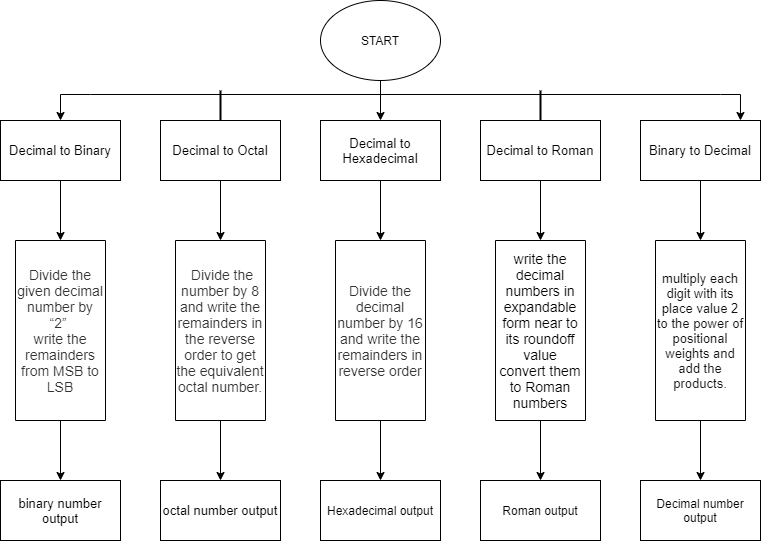

The diagram above was exported from draw.io. Its source (the exported page's mxGraphModel, read from the mxfile embedded in the PNG):
<mxGraphModel dx="1038" dy="579" grid="1" gridSize="10" guides="1" tooltips="1" connect="1" arrows="1" fold="1" page="1" pageScale="1" pageWidth="850" pageHeight="1100" math="0" shadow="0">
  <root>
    <mxCell id="0" />
    <mxCell id="1" parent="0" />
    <mxCell id="FEmWZvzdRz_9px_hDqrc-9" value="" style="edgeStyle=orthogonalEdgeStyle;rounded=0;orthogonalLoop=1;jettySize=auto;html=1;" edge="1" parent="1" source="FEmWZvzdRz_9px_hDqrc-1" target="FEmWZvzdRz_9px_hDqrc-4">
      <mxGeometry relative="1" as="geometry" />
    </mxCell>
    <mxCell id="FEmWZvzdRz_9px_hDqrc-1" value="START" style="ellipse;whiteSpace=wrap;html=1;" vertex="1" parent="1">
      <mxGeometry x="320" width="120" height="80" as="geometry" />
    </mxCell>
    <mxCell id="FEmWZvzdRz_9px_hDqrc-30" value="" style="edgeStyle=orthogonalEdgeStyle;rounded=0;orthogonalLoop=1;jettySize=auto;html=1;" edge="1" parent="1" source="FEmWZvzdRz_9px_hDqrc-2" target="FEmWZvzdRz_9px_hDqrc-25">
      <mxGeometry relative="1" as="geometry" />
    </mxCell>
    <mxCell id="FEmWZvzdRz_9px_hDqrc-2" value="&lt;font style=&quot;font-size: 13px&quot;&gt;Binary to Decimal&lt;/font&gt;" style="rounded=0;whiteSpace=wrap;html=1;" vertex="1" parent="1">
      <mxGeometry x="640" y="120" width="120" height="60" as="geometry" />
    </mxCell>
    <mxCell id="FEmWZvzdRz_9px_hDqrc-29" value="" style="edgeStyle=orthogonalEdgeStyle;rounded=0;orthogonalLoop=1;jettySize=auto;html=1;" edge="1" parent="1" source="FEmWZvzdRz_9px_hDqrc-3" target="FEmWZvzdRz_9px_hDqrc-24">
      <mxGeometry relative="1" as="geometry" />
    </mxCell>
    <mxCell id="FEmWZvzdRz_9px_hDqrc-3" value="&lt;font style=&quot;font-size: 13px&quot;&gt;Decimal to Roman&lt;/font&gt;" style="rounded=0;whiteSpace=wrap;html=1;" vertex="1" parent="1">
      <mxGeometry x="480" y="120" width="120" height="60" as="geometry" />
    </mxCell>
    <mxCell id="FEmWZvzdRz_9px_hDqrc-28" value="" style="edgeStyle=orthogonalEdgeStyle;rounded=0;orthogonalLoop=1;jettySize=auto;html=1;" edge="1" parent="1" source="FEmWZvzdRz_9px_hDqrc-4" target="FEmWZvzdRz_9px_hDqrc-23">
      <mxGeometry relative="1" as="geometry" />
    </mxCell>
    <mxCell id="FEmWZvzdRz_9px_hDqrc-4" value="&lt;font style=&quot;font-size: 13px&quot;&gt;Decimal to Hexadecimal&lt;/font&gt;" style="rounded=0;whiteSpace=wrap;html=1;" vertex="1" parent="1">
      <mxGeometry x="320" y="120" width="120" height="60" as="geometry" />
    </mxCell>
    <mxCell id="FEmWZvzdRz_9px_hDqrc-27" value="" style="edgeStyle=orthogonalEdgeStyle;rounded=0;orthogonalLoop=1;jettySize=auto;html=1;" edge="1" parent="1" source="FEmWZvzdRz_9px_hDqrc-5" target="FEmWZvzdRz_9px_hDqrc-22">
      <mxGeometry relative="1" as="geometry" />
    </mxCell>
    <mxCell id="FEmWZvzdRz_9px_hDqrc-5" value="&lt;font style=&quot;font-size: 13px&quot;&gt;Decimal to Octal&lt;/font&gt;" style="rounded=0;whiteSpace=wrap;html=1;" vertex="1" parent="1">
      <mxGeometry x="160" y="120" width="120" height="60" as="geometry" />
    </mxCell>
    <mxCell id="FEmWZvzdRz_9px_hDqrc-26" value="" style="edgeStyle=orthogonalEdgeStyle;rounded=0;orthogonalLoop=1;jettySize=auto;html=1;" edge="1" parent="1" source="FEmWZvzdRz_9px_hDqrc-6" target="FEmWZvzdRz_9px_hDqrc-21">
      <mxGeometry relative="1" as="geometry" />
    </mxCell>
    <mxCell id="FEmWZvzdRz_9px_hDqrc-6" value="&lt;font style=&quot;font-size: 13px&quot;&gt;Decimal to Binary&lt;/font&gt;" style="rounded=0;whiteSpace=wrap;html=1;" vertex="1" parent="1">
      <mxGeometry y="120" width="120" height="60" as="geometry" />
    </mxCell>
    <mxCell id="FEmWZvzdRz_9px_hDqrc-10" value="" style="edgeStyle=orthogonalEdgeStyle;rounded=0;orthogonalLoop=1;jettySize=auto;html=1;" edge="1" parent="1" source="FEmWZvzdRz_9px_hDqrc-8" target="FEmWZvzdRz_9px_hDqrc-6">
      <mxGeometry relative="1" as="geometry" />
    </mxCell>
    <mxCell id="FEmWZvzdRz_9px_hDqrc-11" style="edgeStyle=orthogonalEdgeStyle;rounded=0;orthogonalLoop=1;jettySize=auto;html=1;entryX=0.833;entryY=0;entryDx=0;entryDy=0;entryPerimeter=0;" edge="1" parent="1" source="FEmWZvzdRz_9px_hDqrc-8" target="FEmWZvzdRz_9px_hDqrc-2">
      <mxGeometry relative="1" as="geometry" />
    </mxCell>
    <mxCell id="FEmWZvzdRz_9px_hDqrc-8" value="" style="line;strokeWidth=1;fillColor=none;align=left;verticalAlign=middle;spacingTop=-1;spacingLeft=3;spacingRight=3;rotatable=0;labelPosition=right;points=[];portConstraint=eastwest;" vertex="1" parent="1">
      <mxGeometry x="90" y="90" width="630" height="8" as="geometry" />
    </mxCell>
    <mxCell id="FEmWZvzdRz_9px_hDqrc-14" value="" style="line;strokeWidth=2;html=1;direction=south;" vertex="1" parent="1">
      <mxGeometry x="215" y="90" width="10" height="30" as="geometry" />
    </mxCell>
    <mxCell id="FEmWZvzdRz_9px_hDqrc-15" value="" style="line;strokeWidth=2;html=1;direction=south;" vertex="1" parent="1">
      <mxGeometry x="535" y="90" width="10" height="30" as="geometry" />
    </mxCell>
    <mxCell id="FEmWZvzdRz_9px_hDqrc-36" value="" style="edgeStyle=orthogonalEdgeStyle;rounded=0;orthogonalLoop=1;jettySize=auto;html=1;" edge="1" parent="1" source="FEmWZvzdRz_9px_hDqrc-21" target="FEmWZvzdRz_9px_hDqrc-35">
      <mxGeometry relative="1" as="geometry" />
    </mxCell>
    <mxCell id="FEmWZvzdRz_9px_hDqrc-21" value="&lt;span style=&quot;color: rgb(51 , 51 , 51) ; font-family: &amp;#34;roboto&amp;#34; , sans-serif ; font-size: 14px ; text-align: left ; background-color: rgb(255 , 255 , 255)&quot;&gt;Divide the given decimal number by “2”&amp;nbsp;&lt;br&gt;write the remainders from MSB to LSB&lt;br&gt;&lt;/span&gt;" style="rounded=0;whiteSpace=wrap;html=1;direction=south;" vertex="1" parent="1">
      <mxGeometry x="15" y="240" width="90" height="180" as="geometry" />
    </mxCell>
    <mxCell id="FEmWZvzdRz_9px_hDqrc-37" value="" style="edgeStyle=orthogonalEdgeStyle;rounded=0;orthogonalLoop=1;jettySize=auto;html=1;" edge="1" parent="1" source="FEmWZvzdRz_9px_hDqrc-22" target="FEmWZvzdRz_9px_hDqrc-34">
      <mxGeometry relative="1" as="geometry" />
    </mxCell>
    <mxCell id="FEmWZvzdRz_9px_hDqrc-22" value="&lt;span style=&quot;color: rgb(51 , 51 , 51) ; font-family: &amp;#34;roboto&amp;#34; , sans-serif ; background-color: rgb(255 , 255 , 255)&quot;&gt;&lt;font style=&quot;font-size: 14px&quot;&gt;&amp;nbsp;Divide the number by 8 and write the remainders in the reverse order to get the equivalent octal number.&lt;/font&gt;&lt;/span&gt;" style="rounded=0;whiteSpace=wrap;html=1;direction=south;" vertex="1" parent="1">
      <mxGeometry x="175" y="240" width="90" height="180" as="geometry" />
    </mxCell>
    <mxCell id="FEmWZvzdRz_9px_hDqrc-38" value="" style="edgeStyle=orthogonalEdgeStyle;rounded=0;orthogonalLoop=1;jettySize=auto;html=1;" edge="1" parent="1" source="FEmWZvzdRz_9px_hDqrc-23" target="FEmWZvzdRz_9px_hDqrc-33">
      <mxGeometry relative="1" as="geometry" />
    </mxCell>
    <mxCell id="FEmWZvzdRz_9px_hDqrc-23" value="&lt;span style=&quot;color: rgb(51 , 51 , 51) ; font-family: &amp;#34;roboto&amp;#34; , sans-serif ; font-size: 14px ; background-color: rgb(255 , 255 , 255)&quot;&gt;Divide the decimal number by 16&lt;br&gt;&lt;/span&gt;&lt;span style=&quot;color: rgb(51 , 51 , 51) ; font-family: &amp;#34;roboto&amp;#34; , sans-serif ; font-size: 14px ; background-color: rgb(255 , 255 , 255)&quot;&gt;and write the remainders in reverse order&lt;br&gt;&lt;/span&gt;" style="rounded=0;whiteSpace=wrap;html=1;direction=south;" vertex="1" parent="1">
      <mxGeometry x="335" y="240" width="90" height="180" as="geometry" />
    </mxCell>
    <mxCell id="FEmWZvzdRz_9px_hDqrc-39" value="" style="edgeStyle=orthogonalEdgeStyle;rounded=0;orthogonalLoop=1;jettySize=auto;html=1;" edge="1" parent="1" source="FEmWZvzdRz_9px_hDqrc-24" target="FEmWZvzdRz_9px_hDqrc-32">
      <mxGeometry relative="1" as="geometry" />
    </mxCell>
    <mxCell id="FEmWZvzdRz_9px_hDqrc-24" value="&lt;font style=&quot;font-size: 14px&quot;&gt;write the decimal numbers in expandable form near to its roundoff value&lt;br&gt;convert them to Roman numbers&lt;br&gt;&lt;/font&gt;" style="rounded=0;whiteSpace=wrap;html=1;direction=south;" vertex="1" parent="1">
      <mxGeometry x="495" y="240" width="90" height="180" as="geometry" />
    </mxCell>
    <mxCell id="FEmWZvzdRz_9px_hDqrc-40" value="" style="edgeStyle=orthogonalEdgeStyle;rounded=0;orthogonalLoop=1;jettySize=auto;html=1;" edge="1" parent="1" source="FEmWZvzdRz_9px_hDqrc-25" target="FEmWZvzdRz_9px_hDqrc-31">
      <mxGeometry relative="1" as="geometry" />
    </mxCell>
    <mxCell id="FEmWZvzdRz_9px_hDqrc-25" value="&lt;span style=&quot;color: rgb(17 , 17 , 17) ; font-family: &amp;#34;roboto&amp;#34; , sans-serif ; text-align: left ; background-color: rgb(255 , 255 , 255)&quot;&gt;&lt;font style=&quot;font-size: 13px&quot;&gt;multiply each digit with its place value 2 to the power of positional weights and add the products.&lt;/font&gt;&lt;/span&gt;" style="rounded=0;whiteSpace=wrap;html=1;direction=south;" vertex="1" parent="1">
      <mxGeometry x="655" y="240" width="90" height="180" as="geometry" />
    </mxCell>
    <mxCell id="FEmWZvzdRz_9px_hDqrc-31" value="Decimal number output" style="rounded=0;whiteSpace=wrap;html=1;" vertex="1" parent="1">
      <mxGeometry x="640" y="480" width="120" height="60" as="geometry" />
    </mxCell>
    <mxCell id="FEmWZvzdRz_9px_hDqrc-32" value="Roman output" style="rounded=0;whiteSpace=wrap;html=1;" vertex="1" parent="1">
      <mxGeometry x="480" y="480" width="120" height="60" as="geometry" />
    </mxCell>
    <mxCell id="FEmWZvzdRz_9px_hDqrc-33" value="Hexadecimal output" style="rounded=0;whiteSpace=wrap;html=1;" vertex="1" parent="1">
      <mxGeometry x="320" y="480" width="120" height="60" as="geometry" />
    </mxCell>
    <mxCell id="FEmWZvzdRz_9px_hDqrc-34" value="&lt;font style=&quot;font-size: 13px&quot;&gt;octal number output&lt;/font&gt;" style="rounded=0;whiteSpace=wrap;html=1;" vertex="1" parent="1">
      <mxGeometry x="160" y="480" width="120" height="60" as="geometry" />
    </mxCell>
    <mxCell id="FEmWZvzdRz_9px_hDqrc-35" value="&lt;font style=&quot;font-size: 13px&quot;&gt;binary number&lt;br&gt;output&lt;/font&gt;" style="rounded=0;whiteSpace=wrap;html=1;" vertex="1" parent="1">
      <mxGeometry y="480" width="120" height="60" as="geometry" />
    </mxCell>
  </root>
</mxGraphModel>